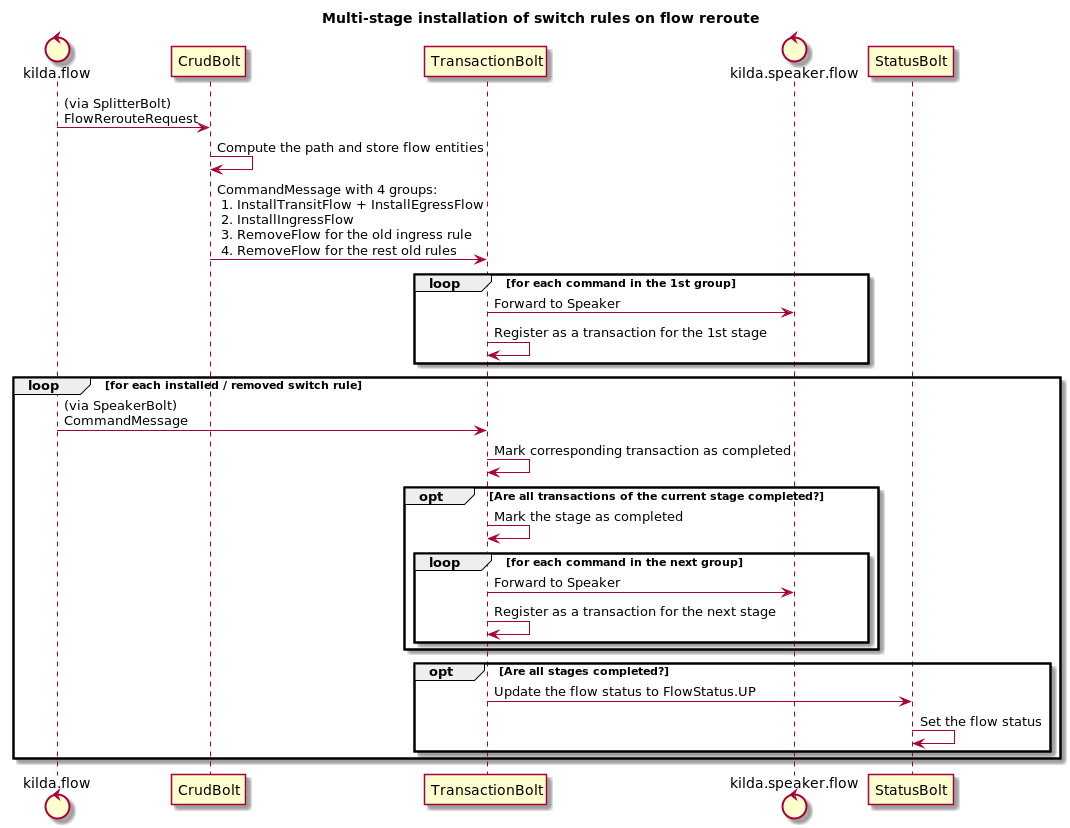

The diagram above was rendered by PlantUML. Its source (embedded in the PNG):
@startuml

title Multi-stage installation of switch rules on flow reroute

control kilda.flow
participant CrudBolt
participant TransactionBolt
control kilda.speaker.flow

kilda.flow -> CrudBolt: (via SplitterBolt)\nFlowRerouteRequest
CrudBolt -> CrudBolt: Compute the path and store flow entities

CrudBolt -> TransactionBolt: CommandMessage with 4 groups:\n 1. InstallTransitFlow + InstallEgressFlow\n 2. InstallIngressFlow\n 3. RemoveFlow for the old ingress rule\n 4. RemoveFlow for the rest old rules

loop for each command in the 1st group
    TransactionBolt -> kilda.speaker.flow: Forward to Speaker
    TransactionBolt -> TransactionBolt: Register as a transaction for the 1st stage
end

loop for each installed / removed switch rule
    kilda.flow -> TransactionBolt: (via SpeakerBolt)\nCommandMessage
    TransactionBolt -> TransactionBolt: Mark corresponding transaction as completed
	opt Are all transactions of the current stage completed?
        TransactionBolt -> TransactionBolt: Mark the stage as completed

        loop for each command in the next group
            TransactionBolt -> kilda.speaker.flow: Forward to Speaker
            TransactionBolt -> TransactionBolt: Register as a transaction for the next stage
        end
	end
	opt Are all stages completed?
        TransactionBolt -> StatusBolt: Update the flow status to FlowStatus.UP
        StatusBolt -> StatusBolt: Set the flow status
	end
end

@enduml